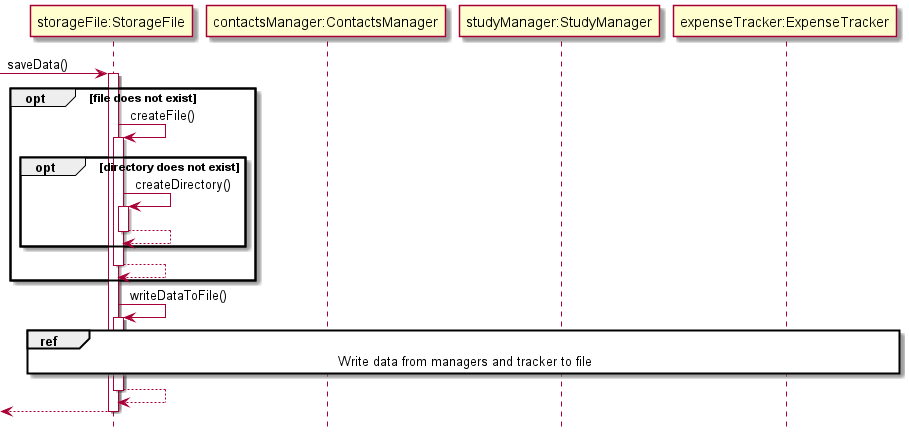

The diagram above was rendered by PlantUML. Its source (embedded in the PNG):
@startuml
'https://plantuml.com/sequence-diagram



participant "storageFile:StorageFile"
participant "contactsManager:ContactsManager"
participant "studyManager:StudyManager"
participant "expenseTracker:ExpenseTracker"


hide footbox
 -> "storageFile:StorageFile"++: saveData()
opt file does not exist
    "storageFile:StorageFile" -> "storageFile:StorageFile" ++: createFile()
    opt directory does not exist
        "storageFile:StorageFile" -> "storageFile:StorageFile" ++: createDirectory()
        "storageFile:StorageFile" --> "storageFile:StorageFile" --:
    end
    "storageFile:StorageFile" --> "storageFile:StorageFile" --:
end

"storageFile:StorageFile" -> "storageFile:StorageFile" ++: writeDataToFile()

ref over "contactsManager:ContactsManager", "studyManager:StudyManager", "expenseTracker:ExpenseTracker", "storageFile:StorageFile"
Write data from managers and tracker to file
end

"storageFile:StorageFile" --> "storageFile:StorageFile" --
<--"storageFile:StorageFile" --:


@enduml